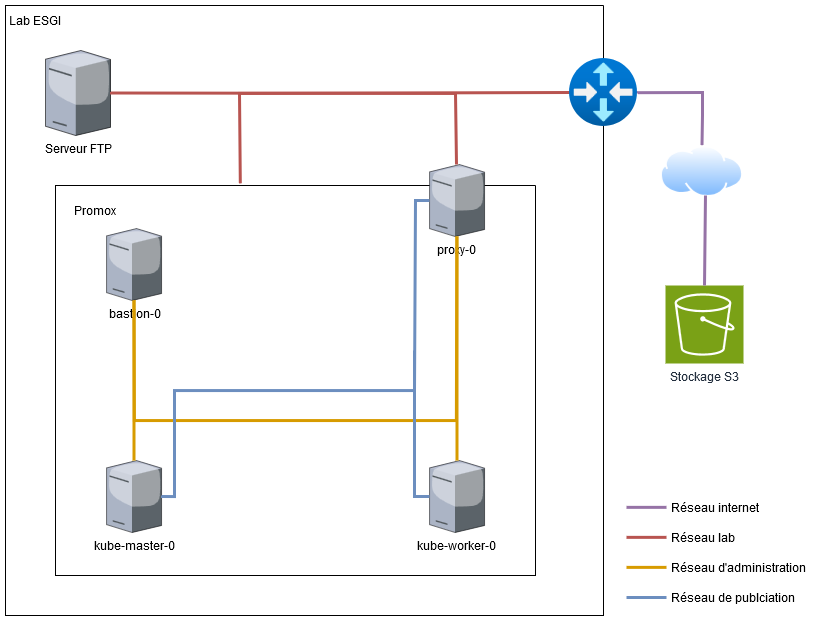

The diagram above was exported from draw.io. Its source (the exported page's mxGraphModel, read from the mxfile embedded in the PNG):
<mxGraphModel dx="1430" dy="794" grid="1" gridSize="10" guides="1" tooltips="1" connect="1" arrows="1" fold="1" page="1" pageScale="1" pageWidth="827" pageHeight="1169" math="0" shadow="0">
  <root>
    <mxCell id="0" />
    <mxCell id="1" parent="0" />
    <mxCell id="5Yj__F9l4fcwMMN3zZCT-1" value="" style="swimlane;startSize=0;" vertex="1" parent="1">
      <mxGeometry x="70" y="610" width="480" height="390" as="geometry" />
    </mxCell>
    <mxCell id="5Yj__F9l4fcwMMN3zZCT-25" value="bastion-0" style="verticalLabelPosition=bottom;sketch=0;aspect=fixed;html=1;verticalAlign=top;strokeColor=none;align=center;outlineConnect=0;shape=mxgraph.citrix.tower_server;" vertex="1" parent="5Yj__F9l4fcwMMN3zZCT-1">
      <mxGeometry x="51" y="43.039999999999964" width="55" height="71.92" as="geometry" />
    </mxCell>
    <mxCell id="5Yj__F9l4fcwMMN3zZCT-24" value="proxy-0" style="verticalLabelPosition=bottom;sketch=0;aspect=fixed;html=1;verticalAlign=top;strokeColor=none;align=center;outlineConnect=0;shape=mxgraph.citrix.tower_server;" vertex="1" parent="5Yj__F9l4fcwMMN3zZCT-1">
      <mxGeometry x="374" y="-20.960000000000036" width="55" height="71.92" as="geometry" />
    </mxCell>
    <mxCell id="5Yj__F9l4fcwMMN3zZCT-26" value="kube-master-0" style="verticalLabelPosition=bottom;sketch=0;aspect=fixed;html=1;verticalAlign=top;strokeColor=none;align=center;outlineConnect=0;shape=mxgraph.citrix.tower_server;" vertex="1" parent="5Yj__F9l4fcwMMN3zZCT-1">
      <mxGeometry x="51" y="275.03999999999996" width="55" height="71.92" as="geometry" />
    </mxCell>
    <mxCell id="5Yj__F9l4fcwMMN3zZCT-27" value="kube-worker-0" style="verticalLabelPosition=bottom;sketch=0;aspect=fixed;html=1;verticalAlign=top;strokeColor=none;align=center;outlineConnect=0;shape=mxgraph.citrix.tower_server;" vertex="1" parent="5Yj__F9l4fcwMMN3zZCT-1">
      <mxGeometry x="374" y="275.03999999999996" width="55" height="71.92" as="geometry" />
    </mxCell>
    <mxCell id="5Yj__F9l4fcwMMN3zZCT-32" value="" style="endArrow=none;html=1;rounded=0;fillColor=#ffe6cc;strokeColor=#d79b00;strokeWidth=3;" edge="1" parent="5Yj__F9l4fcwMMN3zZCT-1" source="5Yj__F9l4fcwMMN3zZCT-25" target="5Yj__F9l4fcwMMN3zZCT-24">
      <mxGeometry width="50" height="50" relative="1" as="geometry">
        <mxPoint x="76.5" y="195.03999999999996" as="sourcePoint" />
        <mxPoint x="116.5" y="195.03999999999996" as="targetPoint" />
        <Array as="points">
          <mxPoint x="79" y="235.03999999999996" />
          <mxPoint x="401" y="235.03999999999996" />
        </Array>
      </mxGeometry>
    </mxCell>
    <mxCell id="5Yj__F9l4fcwMMN3zZCT-34" value="" style="endArrow=none;html=1;rounded=0;fillColor=#ffe6cc;strokeColor=#d79b00;strokeWidth=3;" edge="1" parent="5Yj__F9l4fcwMMN3zZCT-1" source="5Yj__F9l4fcwMMN3zZCT-26" target="5Yj__F9l4fcwMMN3zZCT-25">
      <mxGeometry width="50" height="50" relative="1" as="geometry">
        <mxPoint x="69" y="225.03999999999996" as="sourcePoint" />
        <mxPoint x="79" y="195.03999999999996" as="targetPoint" />
      </mxGeometry>
    </mxCell>
    <mxCell id="5Yj__F9l4fcwMMN3zZCT-35" value="" style="endArrow=none;html=1;rounded=0;fillColor=#ffe6cc;strokeColor=#d79b00;strokeWidth=3;" edge="1" parent="5Yj__F9l4fcwMMN3zZCT-1" source="5Yj__F9l4fcwMMN3zZCT-27" target="5Yj__F9l4fcwMMN3zZCT-24">
      <mxGeometry width="50" height="50" relative="1" as="geometry">
        <mxPoint x="401.15000000000003" y="275.03999999999996" as="sourcePoint" />
        <mxPoint x="409" y="195.03999999999996" as="targetPoint" />
      </mxGeometry>
    </mxCell>
    <mxCell id="5Yj__F9l4fcwMMN3zZCT-37" value="" style="endArrow=none;html=1;rounded=0;fillColor=#dae8fc;strokeColor=#6c8ebf;strokeWidth=3;" edge="1" parent="5Yj__F9l4fcwMMN3zZCT-1" source="5Yj__F9l4fcwMMN3zZCT-26" target="5Yj__F9l4fcwMMN3zZCT-24">
      <mxGeometry width="50" height="50" relative="1" as="geometry">
        <mxPoint x="79" y="85.03999999999996" as="sourcePoint" />
        <mxPoint x="401" y="85.03999999999996" as="targetPoint" />
        <Array as="points">
          <mxPoint x="119" y="311.03999999999996" />
          <mxPoint x="119" y="205.03999999999996" />
          <mxPoint x="359" y="205.03999999999996" />
          <mxPoint x="360" y="15" />
        </Array>
      </mxGeometry>
    </mxCell>
    <mxCell id="5Yj__F9l4fcwMMN3zZCT-38" value="" style="endArrow=none;html=1;rounded=0;fillColor=#dae8fc;strokeColor=#6c8ebf;strokeWidth=3;" edge="1" parent="5Yj__F9l4fcwMMN3zZCT-1" source="5Yj__F9l4fcwMMN3zZCT-27">
      <mxGeometry width="50" height="50" relative="1" as="geometry">
        <mxPoint x="359" y="325.03999999999996" as="sourcePoint" />
        <mxPoint x="359" y="165.03999999999996" as="targetPoint" />
        <Array as="points">
          <mxPoint x="359" y="311.03999999999996" />
        </Array>
      </mxGeometry>
    </mxCell>
    <mxCell id="5Yj__F9l4fcwMMN3zZCT-18" value="" style="endArrow=none;html=1;rounded=0;fillColor=#e1d5e7;strokeColor=#9673a6;strokeWidth=3;" edge="1" parent="1">
      <mxGeometry width="50" height="50" relative="1" as="geometry">
        <mxPoint x="641" y="931.86" as="sourcePoint" />
        <mxPoint x="681" y="931.86" as="targetPoint" />
      </mxGeometry>
    </mxCell>
    <mxCell id="5Yj__F9l4fcwMMN3zZCT-19" value="" style="endArrow=none;html=1;rounded=0;fillColor=#f8cecc;strokeColor=#b85450;strokeWidth=3;" edge="1" parent="1">
      <mxGeometry width="50" height="50" relative="1" as="geometry">
        <mxPoint x="641" y="961.86" as="sourcePoint" />
        <mxPoint x="681" y="961.86" as="targetPoint" />
      </mxGeometry>
    </mxCell>
    <mxCell id="5Yj__F9l4fcwMMN3zZCT-20" value="&lt;div align=&quot;left&quot;&gt;Réseau internet&lt;/div&gt;" style="text;html=1;align=left;verticalAlign=middle;whiteSpace=wrap;rounded=0;" vertex="1" parent="1">
      <mxGeometry x="684" y="917" width="100" height="30" as="geometry" />
    </mxCell>
    <mxCell id="5Yj__F9l4fcwMMN3zZCT-21" value="&lt;div align=&quot;left&quot;&gt;Réseau lab&lt;/div&gt;" style="text;html=1;align=left;verticalAlign=middle;whiteSpace=wrap;rounded=0;" vertex="1" parent="1">
      <mxGeometry x="684" y="947" width="100" height="30" as="geometry" />
    </mxCell>
    <mxCell id="5Yj__F9l4fcwMMN3zZCT-29" value="&lt;div align=&quot;left&quot;&gt;Réseau de publciation&lt;br&gt;&lt;/div&gt;" style="text;html=1;align=left;verticalAlign=middle;whiteSpace=wrap;rounded=0;" vertex="1" parent="1">
      <mxGeometry x="684" y="1007" width="133" height="30" as="geometry" />
    </mxCell>
    <mxCell id="5Yj__F9l4fcwMMN3zZCT-30" value="&lt;div align=&quot;left&quot;&gt;Réseau d'administration&lt;/div&gt;" style="text;html=1;align=left;verticalAlign=middle;whiteSpace=wrap;rounded=0;" vertex="1" parent="1">
      <mxGeometry x="684" y="977" width="160" height="30" as="geometry" />
    </mxCell>
    <mxCell id="5Yj__F9l4fcwMMN3zZCT-39" value="" style="endArrow=none;html=1;rounded=0;fillColor=#ffe6cc;strokeColor=#d79b00;strokeWidth=3;" edge="1" parent="1">
      <mxGeometry width="50" height="50" relative="1" as="geometry">
        <mxPoint x="641" y="991.88" as="sourcePoint" />
        <mxPoint x="681" y="991.88" as="targetPoint" />
      </mxGeometry>
    </mxCell>
    <mxCell id="5Yj__F9l4fcwMMN3zZCT-40" value="" style="endArrow=none;html=1;rounded=0;fillColor=#dae8fc;strokeColor=#6c8ebf;strokeWidth=3;" edge="1" parent="1">
      <mxGeometry width="50" height="50" relative="1" as="geometry">
        <mxPoint x="641" y="1022" as="sourcePoint" />
        <mxPoint x="681" y="1022" as="targetPoint" />
      </mxGeometry>
    </mxCell>
    <mxCell id="5Yj__F9l4fcwMMN3zZCT-53" value="" style="swimlane;startSize=0;" vertex="1" parent="1">
      <mxGeometry x="20" y="430" width="598" height="610" as="geometry" />
    </mxCell>
    <mxCell id="5Yj__F9l4fcwMMN3zZCT-2" value="Lab ESGI" style="text;strokeColor=none;align=center;fillColor=none;html=1;verticalAlign=middle;whiteSpace=wrap;rounded=0;" vertex="1" parent="5Yj__F9l4fcwMMN3zZCT-53">
      <mxGeometry width="60" height="30" as="geometry" />
    </mxCell>
    <mxCell id="5Yj__F9l4fcwMMN3zZCT-56" value="Serveur FTP" style="verticalLabelPosition=bottom;sketch=0;aspect=fixed;html=1;verticalAlign=top;strokeColor=none;align=center;outlineConnect=0;shape=mxgraph.citrix.tower_server;" vertex="1" parent="1">
      <mxGeometry x="60" y="475" width="65" height="85" as="geometry" />
    </mxCell>
    <mxCell id="5Yj__F9l4fcwMMN3zZCT-58" value="Stockage S3" style="sketch=0;points=[[0,0,0],[0.25,0,0],[0.5,0,0],[0.75,0,0],[1,0,0],[0,1,0],[0.25,1,0],[0.5,1,0],[0.75,1,0],[1,1,0],[0,0.25,0],[0,0.5,0],[0,0.75,0],[1,0.25,0],[1,0.5,0],[1,0.75,0]];outlineConnect=0;fontColor=#232F3E;fillColor=#7AA116;strokeColor=#ffffff;dashed=0;verticalLabelPosition=bottom;verticalAlign=top;align=center;html=1;fontSize=12;fontStyle=0;aspect=fixed;shape=mxgraph.aws4.resourceIcon;resIcon=mxgraph.aws4.s3;" vertex="1" parent="1">
      <mxGeometry x="680" y="710" width="78" height="78" as="geometry" />
    </mxCell>
    <mxCell id="5Yj__F9l4fcwMMN3zZCT-59" value="" style="endArrow=none;html=1;rounded=0;fillColor=#f8cecc;strokeColor=#b85450;strokeWidth=3;" edge="1" parent="1" source="5Yj__F9l4fcwMMN3zZCT-56" target="5Yj__F9l4fcwMMN3zZCT-24">
      <mxGeometry width="50" height="50" relative="1" as="geometry">
        <mxPoint x="130" y="459.66" as="sourcePoint" />
        <mxPoint x="480" y="460" as="targetPoint" />
        <Array as="points">
          <mxPoint x="470" y="518" />
        </Array>
      </mxGeometry>
    </mxCell>
    <mxCell id="5Yj__F9l4fcwMMN3zZCT-60" value="" style="endArrow=none;html=1;rounded=0;fillColor=#f8cecc;strokeColor=#b85450;strokeWidth=3;entryX=0.385;entryY=-0.005;entryDx=0;entryDy=0;entryPerimeter=0;" edge="1" parent="1" source="5Yj__F9l4fcwMMN3zZCT-54" target="5Yj__F9l4fcwMMN3zZCT-1">
      <mxGeometry width="50" height="50" relative="1" as="geometry">
        <mxPoint x="250" y="300" as="sourcePoint" />
        <mxPoint x="260" y="480" as="targetPoint" />
        <Array as="points">
          <mxPoint x="254" y="518" />
        </Array>
      </mxGeometry>
    </mxCell>
    <mxCell id="5Yj__F9l4fcwMMN3zZCT-61" value="Promox" style="text;strokeColor=none;align=center;fillColor=none;html=1;verticalAlign=middle;whiteSpace=wrap;rounded=0;" vertex="1" parent="1">
      <mxGeometry x="80" y="620" width="60" height="30" as="geometry" />
    </mxCell>
    <mxCell id="5Yj__F9l4fcwMMN3zZCT-62" value="" style="endArrow=none;html=1;rounded=0;fillColor=#e1d5e7;strokeColor=#9673a6;strokeWidth=3;entryX=0.5;entryY=0;entryDx=0;entryDy=0;" edge="1" parent="1" target="5Yj__F9l4fcwMMN3zZCT-63">
      <mxGeometry width="50" height="50" relative="1" as="geometry">
        <mxPoint x="652" y="517.16" as="sourcePoint" />
        <mxPoint x="692" y="517.16" as="targetPoint" />
        <Array as="points">
          <mxPoint x="717" y="517" />
          <mxPoint x="717" y="540" />
        </Array>
      </mxGeometry>
    </mxCell>
    <mxCell id="5Yj__F9l4fcwMMN3zZCT-54" value="" style="image;aspect=fixed;html=1;points=[];align=center;fontSize=12;image=img/lib/azure2/networking/Virtual_Router.svg;" vertex="1" parent="1">
      <mxGeometry x="584" y="483" width="68" height="68" as="geometry" />
    </mxCell>
    <mxCell id="5Yj__F9l4fcwMMN3zZCT-63" value="" style="image;aspect=fixed;perimeter=ellipsePerimeter;html=1;align=center;shadow=0;dashed=0;spacingTop=3;image=img/lib/active_directory/internet_cloud.svg;" vertex="1" parent="1">
      <mxGeometry x="675" y="570" width="83" height="52.29" as="geometry" />
    </mxCell>
    <mxCell id="5Yj__F9l4fcwMMN3zZCT-65" value="" style="endArrow=none;html=1;rounded=0;fillColor=#e1d5e7;strokeColor=#9673a6;strokeWidth=3;entryX=0.5;entryY=0;entryDx=0;entryDy=0;entryPerimeter=0;exitX=0.542;exitY=0.956;exitDx=0;exitDy=0;exitPerimeter=0;" edge="1" parent="1" source="5Yj__F9l4fcwMMN3zZCT-63" target="5Yj__F9l4fcwMMN3zZCT-58">
      <mxGeometry width="50" height="50" relative="1" as="geometry">
        <mxPoint x="675" y="690" as="sourcePoint" />
        <mxPoint x="715" y="690" as="targetPoint" />
      </mxGeometry>
    </mxCell>
  </root>
</mxGraphModel>